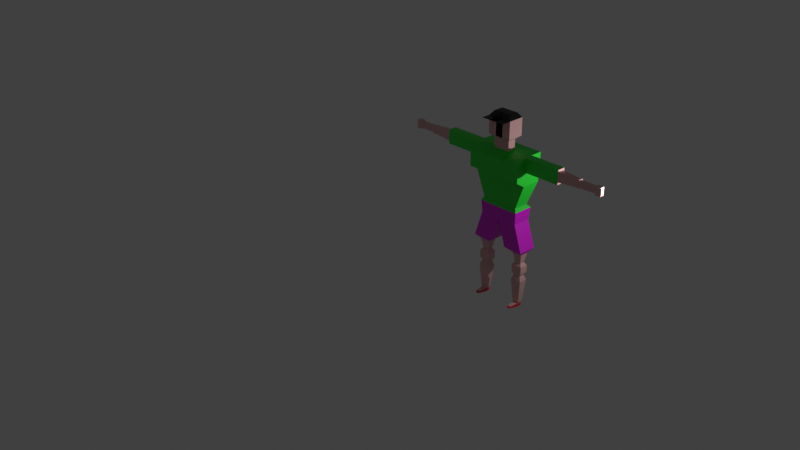 # Source: untitled.blend  (saved by Blender 3.6.13; exported with 4.5.12 LTS)
import bpy
from mathutils import Matrix  # noqa: F401  (used for matrix-valued properties, if any)

bpy.ops.wm.read_factory_settings(use_empty=True)
scene = bpy.context.scene
scene.name = 'Scene'

# ---- collections
col_collection = bpy.data.collections.new('Collection'); scene.collection.children.link(col_collection)

# ---- materials (node trees are filled in below, after node groups)
mat_fut_001 = bpy.data.materials.new('fut.001')
mat_fut_001.alpha_threshold = 0.0
mat_fut_001.use_backface_culling = True
mat_fut_001.use_transparent_shadow = False
mat_fut_001.roughness = 0.5
mat_fut_001.line_color = (0.0, 0.0, 0.0, 1.0)
mat_futbolka = bpy.data.materials.new('FUTBOLKA')
mat_futbolka.use_transparent_shadow = False
mat_material = bpy.data.materials.new('Material')
mat_material.use_transparent_shadow = False
mat_material_001 = bpy.data.materials.new('Material.001')
mat_material_001.use_transparent_shadow = False
mat_material_002 = bpy.data.materials.new('Material.002')
mat_material_002.use_transparent_shadow = False

# ---- material node trees
mat_fut_001.use_nodes = True; mat_fut_001.node_tree.nodes.clear()
_N = mat_fut_001.node_tree.nodes; _L = mat_fut_001.node_tree.links
n0 = _N.new('ShaderNodeOutputMaterial'); n0.name = 'Material Output'; n0.location = (300, 300)
n1 = _N.new('ShaderNodeBsdfPrincipled'); n1.name = 'Principled BSDF'; n1.location = (10, 300)
n1.inputs[0].default_value = (0.8009, 0.449, 0.449, 1.0)
n1.inputs[3].default_value = 1.45
n1.inputs[27].default_value = (0.0, 0.0, 0.0, 1.0)
_L.new(n1.outputs[0], n0.inputs[0])
n0.is_active_output = True
mat_futbolka.use_nodes = True; mat_futbolka.node_tree.nodes.clear()
_N = mat_futbolka.node_tree.nodes; _L = mat_futbolka.node_tree.links
n0 = _N.new('ShaderNodeBsdfPrincipled'); n0.name = 'Principled BSDF'; n0.location = (10, 300)
n0.inputs[0].default_value = (0.0169, 0.8003, 0.03439, 1.0)
n0.inputs[27].default_value = (0.0, 0.0, 0.0, 1.0)
n1 = _N.new('ShaderNodeOutputMaterial'); n1.name = 'Material Output'; n1.location = (300, 300)
_L.new(n0.outputs[0], n1.inputs[0])
n1.is_active_output = True
mat_material.use_nodes = True; mat_material.node_tree.nodes.clear()
_N = mat_material.node_tree.nodes; _L = mat_material.node_tree.links
n0 = _N.new('ShaderNodeBsdfPrincipled'); n0.name = 'Principled BSDF'; n0.location = (10, 300)
n0.inputs[0].default_value = (0.8003, 0.00784, 0.7975, 1.0)
n0.inputs[27].default_value = (0.0, 0.0, 0.0, 1.0)
n1 = _N.new('ShaderNodeOutputMaterial'); n1.name = 'Material Output'; n1.location = (300, 300)
_L.new(n0.outputs[0], n1.inputs[0])
n1.is_active_output = True
mat_material_001.use_nodes = True; mat_material_001.node_tree.nodes.clear()
_N = mat_material_001.node_tree.nodes; _L = mat_material_001.node_tree.links
n0 = _N.new('ShaderNodeBsdfPrincipled'); n0.name = 'Principled BSDF'; n0.location = (10, 300)
n0.inputs[0].default_value = (0.0, 0.0, 0.0, 1.0)
n0.inputs[27].default_value = (0.0, 0.0, 0.0, 1.0)
n1 = _N.new('ShaderNodeOutputMaterial'); n1.name = 'Material Output'; n1.location = (300, 300)
_L.new(n0.outputs[0], n1.inputs[0])
n1.is_active_output = True
mat_material_002.use_nodes = True; mat_material_002.node_tree.nodes.clear()
_N = mat_material_002.node_tree.nodes; _L = mat_material_002.node_tree.links
n0 = _N.new('ShaderNodeBsdfPrincipled'); n0.name = 'Principled BSDF'; n0.location = (10, 300)
n0.inputs[0].default_value = (0.8004, 0.02142, 0.05347, 1.0)
n0.inputs[27].default_value = (0.0, 0.0, 0.0, 1.0)
n1 = _N.new('ShaderNodeOutputMaterial'); n1.name = 'Material Output'; n1.location = (300, 300)
_L.new(n0.outputs[0], n1.inputs[0])
n1.is_active_output = True

# ---- world
world_world = bpy.data.worlds.new('World'); scene.world = world_world
world_world.use_nodes = True; world_world.node_tree.nodes.clear()
_N = world_world.node_tree.nodes; _L = world_world.node_tree.links
n0 = _N.new('ShaderNodeOutputWorld'); n0.name = 'World Output'; n0.location = (300, 300)
n1 = _N.new('ShaderNodeBackground'); n1.name = 'Background'; n1.location = (10, 300)
n1.inputs[0].default_value = (0.05088, 0.05088, 0.05088, 1.0)
_L.new(n1.outputs[0], n0.inputs[0])
n0.is_active_output = True
world_world.color = (0.05088, 0.05088, 0.05088)
world_world.use_sun_shadow = False
world_world.sun_shadow_jitter_overblur = 0.0

# ---- cameras
cam_camera = bpy.data.cameras.new('Camera')
cam_camera.clip_end = 100.0
cam_camera.ortho_scale = 7.314

# ---- lights
light_light = bpy.data.lights.new('Light', 'POINT')
light_light.transmission_factor = 0.0
light_light.energy = 1000.0
light_light.shadow_soft_size = 0.1
light_light.shadow_maximum_resolution = 0.006
light_light.use_absolute_resolution = True

# ---- meshes
me_cube = bpy.data.meshes.new('Cube')
me_cube.from_pydata([(2.0, 1.077, 1.2), (2.0, 1.087, -0.8106), (2.0, -0.955, 0.7671), (2.0, -0.955, -0.371), (-0.0001451, 1.077, 1.2), (-0.0001451, 1.087, -0.8106), (-0.0001451, -0.955, 0.7671), (-0.0001451, -0.955, -0.371), (2.0, 1.039, 0.2006), (-0.0001451, -0.2786, 1.199), (-0.0001451, 0.3231, 1.199), (0.5884, -0.955, 0.7671), (0.5884, 1.077, 1.2), (2.0, -0.955, 0.1994), (0.5884, 0.3231, 1.199), (0.5884, -0.2786, 1.199), (2.0, 0.3283, 1.199), (2.0, -0.2623, 1.199), (2.0, -0.2623, 0.1994), (2.0, 0.3283, 0.1994), (-0.0001451, -0.2786, 1.199), (-0.0001451, 0.3231, 1.199), (0.5884, 0.3231, 1.199), (0.5884, -0.2786, 1.199), (-0.0001451, -0.2786, 1.878), (-0.0001451, 0.3231, 1.878), (0.5884, 0.3231, 1.878), (0.5884, -0.2786, 1.878), (2.0, -0.2816, -0.787), (-0.0001451, -0.2816, -0.787), (2.0, 0.3283, 1.199), (2.0, -0.2623, 1.199), (2.0, -0.2623, 0.1994), (2.0, 0.3283, 0.1994), (4.606, 0.3283, 1.199), (4.606, -0.2623, 1.199), (4.606, -0.2623, 0.1994), (4.606, 0.3283, 0.1994), (1.335, 0.8748, -2.57), (-0.0001451, 0.8639, -2.551), (1.334, -0.2185, -2.55), (-0.0001451, -0.2185, -2.528), (1.413, 1.045, -3.682), (-0.0001451, 1.045, -3.682), (1.413, -0.2816, -3.669), (-0.0001451, -0.2816, -3.669), (2.012, 1.06, -5.558), (1.776, 0.719, -5.89), (1.05, 0.719, -5.89), (0.5995, 1.06, -5.558), (2.012, -0.2666, -5.545), (1.776, 0.07971, -5.883), (1.05, 0.07971, -5.883), (0.5995, -0.2666, -5.545), (1.05, 0.719, -5.89), (1.776, 0.719, -5.89), (1.776, 0.07971, -5.883), (1.05, 0.07971, -5.883), (1.776, 0.719, -5.89), (1.05, 0.719, -5.89), (1.05, 0.07971, -5.883), (1.776, 0.07971, -5.883), (1.776, 0.719, -5.89), (1.05, 0.719, -5.89), (1.05, 0.07971, -5.883), (1.776, 0.07971, -5.883), (1.776, 0.719, -5.89), (1.803, 0.7018, -6.797), (1.185, 0.5781, -6.59), (1.05, 0.719, -5.89), (1.185, 0.2212, -6.586), (1.05, 0.07971, -5.883), (1.776, 0.07971, -5.883), (1.803, 0.09689, -6.791), (1.641, 0.5781, -6.59), (1.023, 0.7018, -6.797), (1.023, 0.09689, -6.791), (1.641, 0.2212, -6.586), (1.803, 0.6963, -7.306), (1.023, 0.6963, -7.306), (1.023, 0.09137, -7.3), (1.803, 0.09137, -7.3), (1.67, 0.5908, -7.533), (1.156, 0.5908, -7.533), (1.156, 0.1921, -7.529), (1.67, 0.1921, -7.529), (1.811, 0.6965, -7.867), (1.015, 0.6965, -7.867), (1.015, 0.07961, -7.861), (1.811, 0.07961, -7.861), (1.657, 0.5602, -9.499), (1.169, 0.5602, -9.499), (1.169, 0.1824, -9.495), (1.657, 0.1824, -9.495), (1.611, 0.5235, -9.593), (1.215, 0.5235, -9.593), (1.215, 0.2172, -9.59), (1.611, 0.2172, -9.59), (1.611, 0.521, -9.841), (1.215, 0.521, -9.841), (1.215, 0.2146, -9.838), (1.611, 0.2146, -9.838), (1.293, -0.4061, -9.632), (1.533, -0.4061, -9.632), (1.293, -0.4076, -9.783), (1.533, -0.4076, -9.783), (1.506, 0.5928, -9.659), (1.32, 0.5928, -9.659), (1.506, 0.5916, -9.776), (1.32, 0.5916, -9.776), (1.463, 0.6089, -9.687), (1.363, 0.6089, -9.687), (1.463, 0.6082, -9.749), (1.363, 0.6082, -9.749), (1.356, -0.5603, -9.67), (1.47, -0.5603, -9.67), (1.356, -0.5611, -9.742), (1.47, -0.5611, -9.742), (1.64, 0.3072, -9.664), (1.64, 0.432, -9.665), (1.64, 0.3062, -9.765), (1.64, 0.4309, -9.766), (1.195, 0.4614, -9.642), (1.195, 0.2783, -9.64), (1.195, 0.4599, -9.79), (1.195, 0.2768, -9.789), (4.659, 0.2405, 1.051), (4.659, -0.1745, 1.051), (4.659, -0.1745, 0.3482), (4.659, 0.2405, 0.3482), (5.989, 0.1838, 0.9546), (5.989, -0.1178, 0.9546), (5.989, -0.1178, 0.4441), (5.989, 0.1838, 0.4441), (6.097, 0.2039, 0.9888), (6.097, -0.1379, 0.9888), (6.097, -0.1379, 0.41), (6.097, 0.2039, 0.41), (6.202, 0.1668, 0.9259), (6.202, -0.1008, 0.9259), (6.202, -0.1008, 0.4729), (6.202, 0.1668, 0.4729), (7.299, 0.1559, 0.9074), (7.299, -0.08987, 0.9074), (7.299, -0.08987, 0.4914), (7.299, 0.1559, 0.4914), (7.333, 0.2041, 0.989), (7.333, -0.1381, 0.989), (7.333, -0.1381, 0.4098), (7.333, 0.2041, 0.4098), (7.722, 0.2041, 0.989), (7.722, -0.1381, 0.989), (7.722, -0.1381, 0.4098), (7.722, 0.2041, 0.4098), (7.75, 0.158, 0.911), (7.75, -0.09196, 0.911), (7.75, -0.09196, 0.4878), (7.75, 0.158, 0.4878), (1.485, -0.3447, -2.806), (-0.0001451, -0.3447, -2.826), (1.497, 1.126, -2.799), (-0.0001451, 1.143, -2.822), (-0.271, -0.5554, 2.115), (-0.271, 0.5999, 2.115), (0.8592, 0.5999, 2.115), (0.8592, -0.5554, 2.115), (-0.271, -0.5554, 3.346), (-0.271, 0.5999, 3.346), (0.8592, 0.5999, 3.346), (0.8592, -0.5554, 3.346), (-0.0744, -0.3545, 3.629), (-0.0744, 0.3989, 3.629), (0.6627, 0.3989, 3.629), (0.6627, -0.3545, 3.629), (2.001, 1.087, -0.8091), (0.000576, 1.087, -0.8091), (2.001, 1.097, 0.2032), (0.000576, 1.191, 1.199), (0.5891, 1.191, 1.199), (2.001, 1.191, 1.199), (-0.271, -1.238, 3.346), (0.8592, -1.238, 3.346), (-0.01194, -0.2906, 3.673), (-0.01194, 0.3351, 3.673), (0.6002, 0.3351, 3.673), (0.6002, -0.2906, 3.673), (-2.0, 1.077, 1.2), (-2.0, 1.087, -0.8106), (-2.0, -0.955, 0.7671), (-2.0, -0.955, -0.371), (0.0001451, 1.077, 1.2), (0.0001451, 1.087, -0.8106), (0.0001451, -0.955, 0.7671), (0.0001451, -0.955, -0.371), (-2.0, 1.039, 0.2006), (0.0001451, -0.2786, 1.199), (0.0001451, 0.3231, 1.199), (-0.5884, -0.955, 0.7671), (-0.5884, 1.077, 1.2), (-2.0, -0.955, 0.1994), (-0.5884, 0.3231, 1.199), (-0.5884, -0.2786, 1.199), (-2.0, 0.3283, 1.199), (-2.0, -0.2623, 1.199), (-2.0, -0.2623, 0.1994), (-2.0, 0.3283, 0.1994), (0.0001451, -0.2786, 1.199), (0.0001451, 0.3231, 1.199), (-0.5884, 0.3231, 1.199), (-0.5884, -0.2786, 1.199), (0.0001451, -0.2786, 1.878), (0.0001451, 0.3231, 1.878), (-0.5884, 0.3231, 1.878), (-0.5884, -0.2786, 1.878), (-2.0, -0.2816, -0.787), (0.0001451, -0.2816, -0.787), (-2.0, 0.3283, 1.199), (-2.0, -0.2623, 1.199), (-2.0, -0.2623, 0.1994), (-2.0, 0.3283, 0.1994), (-4.606, 0.3283, 1.199), (-4.606, -0.2623, 1.199), (-4.606, -0.2623, 0.1994), (-4.606, 0.3283, 0.1994), (-1.335, 0.8748, -2.57), (0.0001451, 0.8639, -2.551), (-1.334, -0.2185, -2.55), (0.0001451, -0.2185, -2.528), (-1.413, 1.045, -3.682), (0.0001451, 1.045, -3.682), (-1.413, -0.2816, -3.669), (0.0001451, -0.2816, -3.669), (-2.012, 1.06, -5.558), (-1.776, 0.719, -5.89), (-1.05, 0.719, -5.89), (-0.5995, 1.06, -5.558), (-2.012, -0.2666, -5.545), (-1.776, 0.07971, -5.883), (-1.05, 0.07971, -5.883), (-0.5995, -0.2666, -5.545), (-1.05, 0.719, -5.89), (-1.776, 0.719, -5.89), (-1.776, 0.07971, -5.883), (-1.05, 0.07971, -5.883), (-1.776, 0.719, -5.89), (-1.05, 0.719, -5.89), (-1.05, 0.07971, -5.883), (-1.776, 0.07971, -5.883), (-1.776, 0.719, -5.89), (-1.05, 0.719, -5.89), (-1.05, 0.07971, -5.883), (-1.776, 0.07971, -5.883), (-1.776, 0.719, -5.89), (-1.803, 0.7018, -6.797), (-1.185, 0.5781, -6.59), (-1.05, 0.719, -5.89), (-1.185, 0.2212, -6.586), (-1.05, 0.07971, -5.883), (-1.776, 0.07971, -5.883), (-1.803, 0.09689, -6.791), (-1.641, 0.5781, -6.59), (-1.023, 0.7018, -6.797), (-1.023, 0.09689, -6.791), (-1.641, 0.2212, -6.586), (-1.803, 0.6963, -7.306), (-1.023, 0.6963, -7.306), (-1.023, 0.09137, -7.3), (-1.803, 0.09137, -7.3), (-1.67, 0.5908, -7.533), (-1.156, 0.5908, -7.533), (-1.156, 0.1921, -7.529), (-1.67, 0.1921, -7.529), (-1.811, 0.6965, -7.867), (-1.015, 0.6965, -7.867), (-1.015, 0.07961, -7.861), (-1.811, 0.07961, -7.861), (-1.657, 0.5602, -9.499), (-1.169, 0.5602, -9.499), (-1.169, 0.1824, -9.495), (-1.657, 0.1824, -9.495), (-1.611, 0.5235, -9.593), (-1.215, 0.5235, -9.593), (-1.215, 0.2172, -9.59), (-1.611, 0.2172, -9.59), (-1.611, 0.521, -9.841), (-1.215, 0.521, -9.841), (-1.215, 0.2146, -9.838), (-1.611, 0.2146, -9.838), (-1.293, -0.4061, -9.632), (-1.533, -0.4061, -9.632), (-1.293, -0.4076, -9.783), (-1.533, -0.4076, -9.783), (-1.506, 0.5928, -9.659), (-1.32, 0.5928, -9.659), (-1.506, 0.5916, -9.776), (-1.32, 0.5916, -9.776), (-1.463, 0.6089, -9.687), (-1.363, 0.6089, -9.687), (-1.463, 0.6082, -9.749), (-1.363, 0.6082, -9.749), (-1.356, -0.5603, -9.67), (-1.47, -0.5603, -9.67), (-1.356, -0.5611, -9.742), (-1.47, -0.5611, -9.742), (-1.64, 0.3072, -9.664), (-1.64, 0.432, -9.665), (-1.64, 0.3062, -9.765), (-1.64, 0.4309, -9.766), (-1.195, 0.4614, -9.642), (-1.195, 0.2783, -9.64), (-1.195, 0.4599, -9.79), (-1.195, 0.2768, -9.789), (-4.659, 0.2405, 1.051), (-4.659, -0.1745, 1.051), (-4.659, -0.1745, 0.3482), (-4.659, 0.2405, 0.3482), (-5.989, 0.1838, 0.9546), (-5.989, -0.1178, 0.9546), (-5.989, -0.1178, 0.4441), (-5.989, 0.1838, 0.4441), (-6.097, 0.2039, 0.9888), (-6.097, -0.1379, 0.9888), (-6.097, -0.1379, 0.41), (-6.097, 0.2039, 0.41), (-6.202, 0.1668, 0.9259), (-6.202, -0.1008, 0.9259), (-6.202, -0.1008, 0.4729), (-6.202, 0.1668, 0.4729), (-7.299, 0.1559, 0.9074), (-7.299, -0.08987, 0.9074), (-7.299, -0.08987, 0.4914), (-7.299, 0.1559, 0.4914), (-7.333, 0.2041, 0.989), (-7.333, -0.1381, 0.989), (-7.333, -0.1381, 0.4098), (-7.333, 0.2041, 0.4098), (-7.722, 0.2041, 0.989), (-7.722, -0.1381, 0.989), (-7.722, -0.1381, 0.4098), (-7.722, 0.2041, 0.4098), (-7.75, 0.158, 0.911), (-7.75, -0.09196, 0.911), (-7.75, -0.09196, 0.4878), (-7.75, 0.158, 0.4878), (-1.485, -0.3447, -2.806), (0.0001451, -0.3447, -2.826), (-1.497, 1.126, -2.799), (0.0001451, 1.143, -2.822), (0.271, -0.5554, 2.115), (0.271, 0.5999, 2.115), (-0.8592, 0.5999, 2.115), (-0.8592, -0.5554, 2.115), (0.271, -0.5554, 3.346), (0.271, 0.5999, 3.346), (-0.8592, 0.5999, 3.346), (-0.8592, -0.5554, 3.346), (0.0744, -0.3545, 3.629), (0.0744, 0.3989, 3.629), (-0.6627, 0.3989, 3.629), (-0.6627, -0.3545, 3.629), (-2.001, 1.087, -0.8091), (-0.000576, 1.087, -0.8091), (-2.001, 1.097, 0.2032), (-0.000576, 1.191, 1.199), (-0.5891, 1.191, 1.199), (-2.001, 1.191, 1.199), (0.271, -1.238, 3.346), (-0.8592, -1.238, 3.346), (0.01194, -0.2906, 3.673), (0.01194, 0.3351, 3.673), (-0.6002, 0.3351, 3.673), (-0.6002, -0.2906, 3.673)], [], [(0, 12, 14, 15, 11, 2, 17, 16), (3, 13, 2, 11, 6, 7), (7, 6, 9, 10, 4, 5, 29), (29, 5, 39, 41), (1, 8, 19, 18, 13, 3, 28), (4, 12, 178, 177), (11, 15, 9, 6), (15, 14, 22, 23), (10, 14, 12, 4), (13, 18, 17, 2), (19, 16, 30, 33), (16, 19, 8, 0), (20, 23, 27, 24), (10, 9, 20, 21), (9, 15, 23, 20), (14, 10, 21, 22), (27, 26, 164, 165), (22, 21, 25, 26), (23, 22, 26, 27), (21, 20, 24, 25), (29, 28, 3, 7), (31, 32, 36, 35), (18, 19, 33, 32), (16, 17, 31, 30), (17, 18, 32, 31), (34, 35, 127, 126), (30, 31, 35, 34), (33, 30, 34, 37), (32, 33, 37, 36), (41, 39, 161, 43, 45, 159), (5, 1, 38, 39), (28, 29, 41, 40), (1, 28, 40, 38), (39, 38, 160, 161), (40, 41, 159, 158), (38, 40, 158, 160), (42, 44, 50, 46), (45, 43, 49, 53), (44, 45, 53, 50), (62, 65, 72, 66), (47, 48, 49, 46), (51, 47, 46, 50), (48, 52, 53, 49), (50, 53, 52, 51), (43, 42, 46, 49), (48, 47, 55, 54), (47, 51, 56, 55), (51, 52, 57, 56), (52, 48, 54, 57), (54, 55, 58, 59), (57, 54, 59, 60), (55, 56, 61, 58), (56, 57, 60, 61), (59, 58, 62, 63), (60, 59, 63, 64), (58, 61, 65, 62), (61, 60, 64, 65), (75, 67, 78, 79), (65, 64, 71, 72), (64, 63, 69, 71), (74, 68, 69, 66), (68, 70, 71, 69), (77, 74, 66, 72), (70, 77, 72, 71), (63, 62, 66, 69), (68, 74, 67, 75), (70, 68, 75, 76), (74, 77, 73, 67), (77, 70, 76, 73), (81, 80, 84, 85), (73, 76, 80, 81), (67, 73, 81, 78), (76, 75, 79, 80), (82, 85, 89, 86), (80, 79, 83, 84), (78, 81, 85, 82), (79, 78, 82, 83), (87, 86, 90, 91), (83, 82, 86, 87), (85, 84, 88, 89), (84, 83, 87, 88), (91, 90, 94, 95), (89, 88, 92, 93), (88, 87, 91, 92), (86, 89, 93, 90), (101, 97, 103, 105), (93, 92, 96, 97), (92, 91, 95, 96), (90, 93, 97, 94), (99, 98, 101, 100), (99, 100, 125, 124), (101, 98, 121, 120), (98, 99, 109, 108), (105, 103, 115, 117), (100, 101, 105, 104), (97, 96, 102, 103), (96, 100, 104, 102), (109, 107, 111, 113), (94, 98, 108, 106), (95, 94, 106, 107), (99, 95, 107, 109), (111, 110, 112, 113), (107, 106, 110, 111), (106, 108, 112, 110), (108, 109, 113, 112), (115, 114, 116, 117), (104, 105, 117, 116), (102, 104, 116, 114), (103, 102, 114, 115), (119, 118, 120, 121), (98, 94, 119, 121), (94, 97, 118, 119), (97, 101, 120, 118), (123, 122, 124, 125), (95, 99, 124, 122), (96, 95, 122, 123), (100, 96, 123, 125), (129, 126, 130, 133), (37, 34, 126, 129), (36, 37, 129, 128), (35, 36, 128, 127), (131, 132, 136, 135), (128, 129, 133, 132), (127, 128, 132, 131), (126, 127, 131, 130), (137, 134, 138, 141), (130, 131, 135, 134), (133, 130, 134, 137), (132, 133, 137, 136), (141, 138, 142, 145), (136, 137, 141, 140), (135, 136, 140, 139), (134, 135, 139, 138), (143, 144, 148, 147), (140, 141, 145, 144), (139, 140, 144, 143), (138, 139, 143, 142), (149, 146, 150, 153), (142, 143, 147, 146), (145, 142, 146, 149), (144, 145, 149, 148), (152, 153, 157, 156), (148, 149, 153, 152), (147, 148, 152, 151), (146, 147, 151, 150), (155, 156, 157, 154), (151, 152, 156, 155), (150, 151, 155, 154), (153, 150, 154, 157), (158, 159, 45, 44), (160, 158, 44, 42), (161, 160, 42, 43), (162, 165, 169, 166), (25, 24, 162, 163), (24, 27, 165, 162), (26, 25, 163, 164), (169, 168, 172, 173), (164, 163, 167, 168), (165, 164, 168, 169), (163, 162, 166, 167), (173, 172, 184, 185), (167, 166, 170, 171), (166, 169, 173, 170), (168, 167, 171, 172), (175, 177, 178, 179, 176, 174), (5, 4, 177, 175), (0, 8, 176, 179), (1, 5, 175, 174), (12, 0, 179, 178), (8, 1, 174, 176), (169, 166, 180, 181), (182, 185, 184, 183), (171, 170, 182, 183), (170, 173, 185, 182), (172, 171, 183, 184), (186, 202, 203, 188, 197, 201, 200, 198), (189, 193, 192, 197, 188, 199), (193, 215, 191, 190, 196, 195, 192), (215, 227, 225, 191), (187, 214, 189, 199, 204, 205, 194), (190, 363, 364, 198), (197, 192, 195, 201), (201, 209, 208, 200), (196, 190, 198, 200), (199, 188, 203, 204), (205, 219, 216, 202), (202, 186, 194, 205), (206, 210, 213, 209), (196, 207, 206, 195), (195, 206, 209, 201), (200, 208, 207, 196), (213, 351, 350, 212), (208, 212, 211, 207), (209, 213, 212, 208), (207, 211, 210, 206), (215, 193, 189, 214), (217, 221, 222, 218), (204, 218, 219, 205), (202, 216, 217, 203), (203, 217, 218, 204), (220, 312, 313, 221), (216, 220, 221, 217), (219, 223, 220, 216), (218, 222, 223, 219), (227, 345, 231, 229, 347, 225), (191, 225, 224, 187), (214, 226, 227, 215), (187, 224, 226, 214), (225, 347, 346, 224), (226, 344, 345, 227), (224, 346, 344, 226), (228, 232, 236, 230), (231, 239, 235, 229), (230, 236, 239, 231), (248, 252, 258, 251), (233, 232, 235, 234), (237, 236, 232, 233), (234, 235, 239, 238), (236, 237, 238, 239), (229, 235, 232, 228), (234, 240, 241, 233), (233, 241, 242, 237), (237, 242, 243, 238), (238, 243, 240, 234), (240, 245, 244, 241), (243, 246, 245, 240), (241, 244, 247, 242), (242, 247, 246, 243), (245, 249, 248, 244), (246, 250, 249, 245), (244, 248, 251, 247), (247, 251, 250, 246), (261, 265, 264, 253), (251, 258, 257, 250), (250, 257, 255, 249), (260, 252, 255, 254), (254, 255, 257, 256), (263, 258, 252, 260), (256, 257, 258, 263), (249, 255, 252, 248), (254, 261, 253, 260), (256, 262, 261, 254), (260, 253, 259, 263), (263, 259, 262, 256), (267, 271, 270, 266), (259, 267, 266, 262), (253, 264, 267, 259), (262, 266, 265, 261), (268, 272, 275, 271), (266, 270, 269, 265), (264, 268, 271, 267), (265, 269, 268, 264), (273, 277, 276, 272), (269, 273, 272, 268), (271, 275, 274, 270), (270, 274, 273, 269), (277, 281, 280, 276), (275, 279, 278, 274), (274, 278, 277, 273), (272, 276, 279, 275), (287, 291, 289, 283), (279, 283, 282, 278), (278, 282, 281, 277), (276, 280, 283, 279), (285, 286, 287, 284), (285, 310, 311, 286), (287, 306, 307, 284), (284, 294, 295, 285), (291, 303, 301, 289), (286, 290, 291, 287), (283, 289, 288, 282), (282, 288, 290, 286), (295, 299, 297, 293), (280, 292, 294, 284), (281, 293, 292, 280), (285, 295, 293, 281), (297, 299, 298, 296), (293, 297, 296, 292), (292, 296, 298, 294), (294, 298, 299, 295), (301, 303, 302, 300), (290, 302, 303, 291), (288, 300, 302, 290), (289, 301, 300, 288), (305, 307, 306, 304), (284, 307, 305, 280), (280, 305, 304, 283), (283, 304, 306, 287), (309, 311, 310, 308), (281, 308, 310, 285), (282, 309, 308, 281), (286, 311, 309, 282), (315, 319, 316, 312), (223, 315, 312, 220), (222, 314, 315, 223), (221, 313, 314, 222), (317, 321, 322, 318), (314, 318, 319, 315), (313, 317, 318, 314), (312, 316, 317, 313), (323, 327, 324, 320), (316, 320, 321, 317), (319, 323, 320, 316), (318, 322, 323, 319), (327, 331, 328, 324), (322, 326, 327, 323), (321, 325, 326, 322), (320, 324, 325, 321), (329, 333, 334, 330), (326, 330, 331, 327), (325, 329, 330, 326), (324, 328, 329, 325), (335, 339, 336, 332), (328, 332, 333, 329), (331, 335, 332, 328), (330, 334, 335, 331), (338, 342, 343, 339), (334, 338, 339, 335), (333, 337, 338, 334), (332, 336, 337, 333), (341, 340, 343, 342), (337, 341, 342, 338), (336, 340, 341, 337), (339, 343, 340, 336), (344, 230, 231, 345), (346, 228, 230, 344), (347, 229, 228, 346), (348, 352, 355, 351), (211, 349, 348, 210), (210, 348, 351, 213), (212, 350, 349, 211), (355, 359, 358, 354), (350, 354, 353, 349), (351, 355, 354, 350), (349, 353, 352, 348), (359, 371, 370, 358), (353, 357, 356, 352), (352, 356, 359, 355), (354, 358, 357, 353), (361, 360, 362, 365, 364, 363), (191, 361, 363, 190), (186, 365, 362, 194), (187, 360, 361, 191), (198, 364, 365, 186), (194, 362, 360, 187), (355, 367, 366, 352), (368, 369, 370, 371), (357, 369, 368, 356), (356, 368, 371, 359), (358, 370, 369, 357)])
me_cube.polygons.foreach_set('material_index', [1, 1, 0, 0, 1, 1, 1, 0, 1, 1, 0, 1, 0, 0, 0, 0, 0, 0, 0, 0, 1, 1, 0, 0, 0, 0, 1, 1, 0, 0, 1, 1, 1, 1, 1, 1, 2, 2, 2, 0, 2, 2, 2, 2, 2, 0, 0, 0, 0, 0, 0, 0, 0, 0, 0, 0, 0, 0, 0, 0, 0, 0, 0, 0, 0, 0, 0, 0, 0, 0, 0, 0, 0, 0, 0, 0, 0, 0, 0, 0, 0, 0, 0, 0, 0, 4, 0, 0, 0, 4, 4, 4, 4, 4, 4, 0, 4, 4, 4, 4, 4, 4, 4, 4, 4, 4, 4, 4, 4, 4, 4, 4, 4, 4, 4, 4, 4, 0, 0, 0, 0, 0, 0, 0, 0, 0, 0, 0, 0, 0, 0, 0, 0, 0, 0, 0, 0, 0, 0, 0, 0, 0, 0, 0, 0, 0, 0, 0, 0, 2, 2, 2, 0, 0, 0, 0, 3, 0, 0, 0, 3, 0, 3, 3, 1, 0, 1, 0, 1, 1, 3, 3, 0, 3, 3, 1, 1, 0, 0, 1, 1, 1, 0, 1, 1, 0, 1, 0, 0, 0, 0, 0, 0, 0, 0, 1, 1, 0, 0, 0, 0, 1, 1, 0, 0, 1, 1, 1, 1, 1, 1, 2, 2, 2, 0, 2, 2, 2, 2, 2, 0, 0, 0, 0, 0, 0, 0, 0, 0, 0, 0, 0, 0, 0, 0, 0, 0, 0, 0, 0, 0, 0, 0, 0, 0, 0, 0, 0, 0, 0, 0, 0, 0, 0, 0, 0, 0, 0, 0, 0, 4, 0, 0, 0, 4, 4, 4, 4, 4, 4, 0, 4, 4, 4, 4, 4, 4, 4, 4, 4, 4, 4, 4, 4, 4, 4, 4, 4, 4, 4, 4, 4, 0, 0, 0, 0, 0, 0, 0, 0, 0, 0, 0, 0, 0, 0, 0, 0, 0, 0, 0, 0, 0, 0, 0, 0, 0, 0, 0, 0, 0, 0, 0, 0, 2, 2, 2, 0, 0, 0, 0, 3, 0, 0, 0, 3, 0, 3, 3, 1, 0, 1, 0, 1, 1, 3, 3, 0, 3, 3])
_uv = me_cube.uv_layers.new(name='UVMap')
_uv.uv.foreach_set('vector', [0.625, 0.5, 0.8014, 0.5, 0.8014, 0.5902, 0.8014, 0.6654, 0.8014, 0.75, 0.625, 0.75, 0.625, 0.6634, 0.625, 0.5896, 0.375, 0.75, 0.5, 0.75, 0.625, 0.75, 0.625, 0.9264, 0.625, 1.0, 0.375, 1.0, 0.375, 0.0, 0.625, 0.0, 0.625, 0.08455, 0.625, 0.1598, 0.625, 0.25, 0.375, 0.25, 0.375, 0.125, 0.375, 0.125, 0.375, 0.25, 0.375, 0.25, 0.375, 0.125, 0.375, 0.5, 0.5, 0.5, 0.5, 0.5896, 0.5, 0.6634, 0.5, 0.75, 0.375, 0.75, 0.375, 0.625, 0.875, 0.5, 0.8014, 0.5, 0.8014, 0.5, 0.875, 0.5, 0.8014, 0.75, 0.8014, 0.6654, 0.875, 0.6654, 0.875, 0.75, 0.8014, 0.6654, 0.8014, 0.5902, 0.8014, 0.5902, 0.8014, 0.6654, 0.875, 0.5902, 0.8014, 0.5902, 0.8014, 0.5, 0.875, 0.5, 0.5, 0.75, 0.5, 0.6634, 0.625, 0.6634, 0.625, 0.75, 0.5, 0.5896, 0.625, 0.5896, 0.625, 0.5896, 0.5, 0.5896, 0.625, 0.5896, 0.5, 0.5896, 0.5, 0.5, 0.625, 0.5, 0.875, 0.6654, 0.8014, 0.6654, 0.8014, 0.6654, 0.875, 0.6654, 0.625, 0.1598, 0.625, 0.08455, 0.625, 0.08455, 0.625, 0.1598, 0.875, 0.6654, 0.8014, 0.6654, 0.8014, 0.6654, 0.875, 0.6654, 0.8014, 0.5902, 0.875, 0.5902, 0.875, 0.5902, 0.8014, 0.5902, 0.8014, 0.6654, 0.8014, 0.5902, 0.8014, 0.5902, 0.8014, 0.6654, 0.8014, 0.5902, 0.875, 0.5902, 0.875, 0.5902, 0.8014, 0.5902, 0.8014, 0.6654, 0.8014, 0.5902, 0.8014, 0.5902, 0.8014, 0.6654, 0.625, 0.1598, 0.625, 0.08455, 0.625, 0.08455, 0.625, 0.1598, 0.125, 0.625, 0.375, 0.625, 0.375, 0.75, 0.125, 0.75, 0.625, 0.6634, 0.5, 0.6634, 0.5, 0.6634, 0.625, 0.6634, 0.5, 0.6634, 0.5, 0.5896, 0.5, 0.5896, 0.5, 0.6634, 0.625, 0.5896, 0.625, 0.6634, 0.625, 0.6634, 0.625, 0.5896, 0.625, 0.6634, 0.5, 0.6634, 0.5, 0.6634, 0.625, 0.6634, 0.625, 0.5896, 0.625, 0.6634, 0.625, 0.6634, 0.625, 0.5896, 0.625, 0.5896, 0.625, 0.6634, 0.625, 0.6634, 0.625, 0.5896, 0.5, 0.5896, 0.625, 0.5896, 0.625, 0.5896, 0.5, 0.5896, 0.5, 0.6634, 0.5, 0.5896, 0.5, 0.5896, 0.5, 0.6634, 0.375, 0.125, 0.375, 0.25, 0.375, 0.25, 0.375, 0.25, 0.375, 0.125, 0.375, 0.125, 0.375, 0.25, 0.375, 0.5, 0.375, 0.5, 0.375, 0.25, 0.375, 0.625, 0.125, 0.625, 0.125, 0.625, 0.375, 0.625, 0.375, 0.5, 0.375, 0.625, 0.375, 0.625, 0.375, 0.5, 0.375, 0.25, 0.375, 0.5, 0.375, 0.5, 0.375, 0.25, 0.375, 0.625, 0.125, 0.625, 0.125, 0.625, 0.375, 0.625, 0.375, 0.5, 0.375, 0.625, 0.375, 0.625, 0.375, 0.5, 0.375, 0.5, 0.375, 0.625, 0.375, 0.625, 0.375, 0.5, 0.375, 0.125, 0.375, 0.25, 0.375, 0.25, 0.375, 0.125, 0.375, 0.625, 0.125, 0.625, 0.125, 0.625, 0.375, 0.625, 0.3142, 0.5324, 0.3142, 0.5926, 0.3142, 0.5926, 0.3142, 0.5324, 0.3142, 0.5324, 0.1858, 0.5324, 0.125, 0.5, 0.356, 0.5, 0.3142, 0.5926, 0.3142, 0.5324, 0.375, 0.5, 0.375, 0.625, 0.1858, 0.5324, 0.1858, 0.5926, 0.125, 0.625, 0.125, 0.5006, 0.375, 0.625, 0.125, 0.625, 0.1858, 0.5926, 0.3142, 0.5926, 0.375, 0.25, 0.375, 0.5, 0.375, 0.5, 0.375, 0.25, 0.1858, 0.5324, 0.3142, 0.5324, 0.3142, 0.5324, 0.1858, 0.5324, 0.3142, 0.5324, 0.3142, 0.5926, 0.3142, 0.5926, 0.3142, 0.5324, 0.3142, 0.5926, 0.1858, 0.5926, 0.1858, 0.5926, 0.3142, 0.5926, 0.1858, 0.5926, 0.1858, 0.5324, 0.1858, 0.5324, 0.1858, 0.5926, 0.1858, 0.5324, 0.3142, 0.5324, 0.3142, 0.5324, 0.1858, 0.5324, 0.1858, 0.5926, 0.1858, 0.5324, 0.1858, 0.5324, 0.1858, 0.5926, 0.3142, 0.5324, 0.3142, 0.5926, 0.3142, 0.5926, 0.3142, 0.5324, 0.3142, 0.5926, 0.1858, 0.5926, 0.1858, 0.5926, 0.3142, 0.5926, 0.1858, 0.5324, 0.3142, 0.5324, 0.3142, 0.5324, 0.1858, 0.5324, 0.1858, 0.5926, 0.1858, 0.5324, 0.1858, 0.5324, 0.1858, 0.5926, 0.3142, 0.5324, 0.3142, 0.5926, 0.3142, 0.5926, 0.3142, 0.5324, 0.3142, 0.5926, 0.1858, 0.5926, 0.1858, 0.5926, 0.3142, 0.5926, 0.2161, 0.5485, 0.2839, 0.5485, 0.2839, 0.5485, 0.2161, 0.5485, 0.3142, 0.5926, 0.1858, 0.5926, 0.1858, 0.5926, 0.3142, 0.5926, 0.1858, 0.5926, 0.1858, 0.5324, 0.1858, 0.5324, 0.1858, 0.5926, 0.2862, 0.5477, 0.2138, 0.5477, 0.1858, 0.5324, 0.3142, 0.5324, 0.2138, 0.5477, 0.2147, 0.5777, 0.1858, 0.5926, 0.1858, 0.5324, 0.2853, 0.5777, 0.2862, 0.5477, 0.3142, 0.5324, 0.3142, 0.5926, 0.2147, 0.5777, 0.2853, 0.5777, 0.3142, 0.5926, 0.1858, 0.5926, 0.1858, 0.5324, 0.3142, 0.5324, 0.3142, 0.5324, 0.1858, 0.5324, 0.2138, 0.5477, 0.2862, 0.5477, 0.2839, 0.5485, 0.2161, 0.5485, 0.2147, 0.5777, 0.2138, 0.5477, 0.2161, 0.5485, 0.2161, 0.5765, 0.2862, 0.5477, 0.2853, 0.5777, 0.2839, 0.5765, 0.2839, 0.5485, 0.2853, 0.5777, 0.2147, 0.5777, 0.2161, 0.5765, 0.2839, 0.5765, 0.2839, 0.5765, 0.2161, 0.5765, 0.2161, 0.5765, 0.2839, 0.5765, 0.2839, 0.5765, 0.2161, 0.5765, 0.2161, 0.5765, 0.2839, 0.5765, 0.2839, 0.5485, 0.2839, 0.5765, 0.2839, 0.5765, 0.2839, 0.5485, 0.2161, 0.5765, 0.2161, 0.5485, 0.2161, 0.5485, 0.2161, 0.5765, 0.2839, 0.5485, 0.2839, 0.5765, 0.2839, 0.5765, 0.2839, 0.5485, 0.2161, 0.5765, 0.2161, 0.5485, 0.2161, 0.5485, 0.2161, 0.5765, 0.2839, 0.5485, 0.2839, 0.5765, 0.2839, 0.5765, 0.2839, 0.5485, 0.2161, 0.5485, 0.2839, 0.5485, 0.2839, 0.5485, 0.2161, 0.5485, 0.2161, 0.5485, 0.2839, 0.5485, 0.2839, 0.5485, 0.2161, 0.5485, 0.2161, 0.5485, 0.2839, 0.5485, 0.2839, 0.5485, 0.2161, 0.5485, 0.2839, 0.5765, 0.2161, 0.5765, 0.2161, 0.5765, 0.2839, 0.5765, 0.2161, 0.5765, 0.2161, 0.5485, 0.2161, 0.5485, 0.2161, 0.5765, 0.2161, 0.5485, 0.2839, 0.5485, 0.2839, 0.5485, 0.2161, 0.5485, 0.2839, 0.5765, 0.2161, 0.5765, 0.2161, 0.5765, 0.2839, 0.5765, 0.2161, 0.5765, 0.2161, 0.5485, 0.2161, 0.5485, 0.2161, 0.5765, 0.2839, 0.5485, 0.2839, 0.5765, 0.2839, 0.5765, 0.2839, 0.5485, 0.2839, 0.5765, 0.2839, 0.5765, 0.2839, 0.5765, 0.2839, 0.5765, 0.2839, 0.5765, 0.2161, 0.5765, 0.2161, 0.5765, 0.2839, 0.5765, 0.2161, 0.5765, 0.2161, 0.5485, 0.2161, 0.5485, 0.2161, 0.5765, 0.2839, 0.5485, 0.2839, 0.5765, 0.2839, 0.5765, 0.2839, 0.5485, 0.2161, 0.5485, 0.2839, 0.5485, 0.2839, 0.5765, 0.2161, 0.5765, 0.2161, 0.5485, 0.2161, 0.5765, 0.2161, 0.5765, 0.2161, 0.5485, 0.2839, 0.5765, 0.2839, 0.5485, 0.2839, 0.5485, 0.2839, 0.5765, 0.2839, 0.5485, 0.2161, 0.5485, 0.2161, 0.5485, 0.2839, 0.5485, 0.2839, 0.5765, 0.2839, 0.5765, 0.2839, 0.5765, 0.2839, 0.5765, 0.2161, 0.5765, 0.2839, 0.5765, 0.2839, 0.5765, 0.2161, 0.5765, 0.2839, 0.5765, 0.2161, 0.5765, 0.2161, 0.5765, 0.2839, 0.5765, 0.2161, 0.5765, 0.2161, 0.5765, 0.2161, 0.5765, 0.2161, 0.5765, 0.2161, 0.5485, 0.2161, 0.5485, 0.2161, 0.5485, 0.2161, 0.5485, 0.2839, 0.5485, 0.2839, 0.5485, 0.2839, 0.5485, 0.2839, 0.5485, 0.2161, 0.5485, 0.2839, 0.5485, 0.2839, 0.5485, 0.2161, 0.5485, 0.2161, 0.5485, 0.2161, 0.5485, 0.2161, 0.5485, 0.2161, 0.5485, 0.2161, 0.5485, 0.2839, 0.5485, 0.2839, 0.5485, 0.2161, 0.5485, 0.2161, 0.5485, 0.2839, 0.5485, 0.2839, 0.5485, 0.2161, 0.5485, 0.2839, 0.5485, 0.2839, 0.5485, 0.2839, 0.5485, 0.2839, 0.5485, 0.2839, 0.5485, 0.2161, 0.5485, 0.2161, 0.5485, 0.2839, 0.5485, 0.2839, 0.5765, 0.2161, 0.5765, 0.2161, 0.5765, 0.2839, 0.5765, 0.2161, 0.5765, 0.2839, 0.5765, 0.2839, 0.5765, 0.2161, 0.5765, 0.2161, 0.5765, 0.2161, 0.5765, 0.2161, 0.5765, 0.2161, 0.5765, 0.2839, 0.5765, 0.2161, 0.5765, 0.2161, 0.5765, 0.2839, 0.5765, 0.2839, 0.5485, 0.2839, 0.5765, 0.2839, 0.5765, 0.2839, 0.5485, 0.2839, 0.5485, 0.2839, 0.5485, 0.2839, 0.5485, 0.2839, 0.5485, 0.2839, 0.5485, 0.2839, 0.5765, 0.2839, 0.5765, 0.2839, 0.5485, 0.2839, 0.5765, 0.2839, 0.5765, 0.2839, 0.5765, 0.2839, 0.5765, 0.2161, 0.5765, 0.2161, 0.5485, 0.2161, 0.5485, 0.2161, 0.5765, 0.2161, 0.5485, 0.2161, 0.5485, 0.2161, 0.5485, 0.2161, 0.5485, 0.2161, 0.5765, 0.2161, 0.5485, 0.2161, 0.5485, 0.2161, 0.5765, 0.2161, 0.5765, 0.2161, 0.5765, 0.2161, 0.5765, 0.2161, 0.5765, 0.5, 0.5896, 0.625, 0.5896, 0.625, 0.5896, 0.5, 0.5896, 0.5, 0.5896, 0.625, 0.5896, 0.625, 0.5896, 0.5, 0.5896, 0.5, 0.6634, 0.5, 0.5896, 0.5, 0.5896, 0.5, 0.6634, 0.625, 0.6634, 0.5, 0.6634, 0.5, 0.6634, 0.625, 0.6634, 0.625, 0.6634, 0.5, 0.6634, 0.5, 0.6634, 0.625, 0.6634, 0.5, 0.6634, 0.5, 0.5896, 0.5, 0.5896, 0.5, 0.6634, 0.625, 0.6634, 0.5, 0.6634, 0.5, 0.6634, 0.625, 0.6634, 0.625, 0.5896, 0.625, 0.6634, 0.625, 0.6634, 0.625, 0.5896, 0.5, 0.5896, 0.625, 0.5896, 0.625, 0.5896, 0.5, 0.5896, 0.625, 0.5896, 0.625, 0.6634, 0.625, 0.6634, 0.625, 0.5896, 0.5, 0.5896, 0.625, 0.5896, 0.625, 0.5896, 0.5, 0.5896, 0.5, 0.6634, 0.5, 0.5896, 0.5, 0.5896, 0.5, 0.6634, 0.5, 0.5896, 0.625, 0.5896, 0.625, 0.5896, 0.5, 0.5896, 0.5, 0.6634, 0.5, 0.5896, 0.5, 0.5896, 0.5, 0.6634, 0.625, 0.6634, 0.5, 0.6634, 0.5, 0.6634, 0.625, 0.6634, 0.625, 0.5896, 0.625, 0.6634, 0.625, 0.6634, 0.625, 0.5896, 0.625, 0.6634, 0.5, 0.6634, 0.5, 0.6634, 0.625, 0.6634, 0.5, 0.6634, 0.5, 0.5896, 0.5, 0.5896, 0.5, 0.6634, 0.625, 0.6634, 0.5, 0.6634, 0.5, 0.6634, 0.625, 0.6634, 0.625, 0.5896, 0.625, 0.6634, 0.625, 0.6634, 0.625, 0.5896, 0.5, 0.5896, 0.625, 0.5896, 0.625, 0.5896, 0.5, 0.5896, 0.625, 0.5896, 0.625, 0.6634, 0.625, 0.6634, 0.625, 0.5896, 0.5, 0.5896, 0.625, 0.5896, 0.625, 0.5896, 0.5, 0.5896, 0.5, 0.6634, 0.5, 0.5896, 0.5, 0.5896, 0.5, 0.6634, 0.5, 0.6634, 0.5, 0.5896, 0.5, 0.5896, 0.5, 0.6634, 0.5, 0.6634, 0.5, 0.5896, 0.5, 0.5896, 0.5, 0.6634, 0.625, 0.6634, 0.5, 0.6634, 0.5, 0.6634, 0.625, 0.6634, 0.625, 0.5896, 0.625, 0.6634, 0.625, 0.6634, 0.625, 0.5896, 0.625, 0.6634, 0.5, 0.6634, 0.5, 0.5896, 0.625, 0.5896, 0.625, 0.6634, 0.5, 0.6634, 0.5, 0.6634, 0.625, 0.6634, 0.625, 0.5896, 0.625, 0.6634, 0.625, 0.6634, 0.625, 0.5896, 0.5, 0.5896, 0.625, 0.5896, 0.625, 0.5896, 0.5, 0.5896, 0.375, 0.625, 0.125, 0.625, 0.125, 0.625, 0.375, 0.625, 0.375, 0.5, 0.375, 0.625, 0.375, 0.625, 0.375, 0.5, 0.375, 0.25, 0.375, 0.5, 0.375, 0.5, 0.375, 0.25, 0.875, 0.6654, 0.8014, 0.6654, 0.8014, 0.6654, 0.875, 0.6654, 0.625, 0.1598, 0.625, 0.08455, 0.625, 0.08455, 0.625, 0.1598, 0.875, 0.6654, 0.8014, 0.6654, 0.8014, 0.6654, 0.875, 0.6654, 0.8014, 0.5902, 0.875, 0.5902, 0.875, 0.5902, 0.8014, 0.5902, 0.8014, 0.6654, 0.8014, 0.5902, 0.8014, 0.5902, 0.8014, 0.6654, 0.8014, 0.5902, 0.875, 0.5902, 0.875, 0.5902, 0.8014, 0.5902, 0.8014, 0.6654, 0.8014, 0.5902, 0.8014, 0.5902, 0.8014, 0.6654, 0.625, 0.1598, 0.625, 0.08455, 0.625, 0.08455, 0.625, 0.1598, 0.8014, 0.6654, 0.8014, 0.5902, 0.8014, 0.5902, 0.8014, 0.6654, 0.625, 0.1598, 0.625, 0.08455, 0.625, 0.08455, 0.625, 0.1598, 0.875, 0.6654, 0.8014, 0.6654, 0.8014, 0.6654, 0.875, 0.6654, 0.8014, 0.5902, 0.875, 0.5902, 0.875, 0.5902, 0.8014, 0.5902, 0.375, 0.25, 0.625, 0.25, 0.625, 0.3236, 0.625, 0.5, 0.5, 0.5, 0.375, 0.5, 0.375, 0.25, 0.625, 0.25, 0.625, 0.25, 0.375, 0.25, 0.625, 0.5, 0.5, 0.5, 0.5, 0.5, 0.625, 0.5, 0.375, 0.5, 0.375, 0.25, 0.375, 0.25, 0.375, 0.5, 0.8014, 0.5, 0.625, 0.5, 0.625, 0.5, 0.8014, 0.5, 0.5, 0.5, 0.375, 0.5, 0.375, 0.5, 0.5, 0.5, 0.8014, 0.6654, 0.875, 0.6654, 0.875, 0.6654, 0.8014, 0.6654, 0.875, 0.6654, 0.8014, 0.6654, 0.8014, 0.5902, 0.875, 0.5902, 0.625, 0.1598, 0.625, 0.08455, 0.625, 0.08455, 0.625, 0.1598, 0.875, 0.6654, 0.8014, 0.6654, 0.8014, 0.6654, 0.875, 0.6654, 0.8014, 0.5902, 0.875, 0.5902, 0.875, 0.5902, 0.8014, 0.5902, 0.625, 0.5, 0.625, 0.5896, 0.625, 0.6634, 0.625, 0.75, 0.8014, 0.75, 0.8014, 0.6654, 0.8014, 0.5902, 0.8014, 0.5, 0.375, 0.75, 0.375, 1.0, 0.625, 1.0, 0.625, 0.9264, 0.625, 0.75, 0.5, 0.75, 0.375, 0.0, 0.375, 0.125, 0.375, 0.25, 0.625, 0.25, 0.625, 0.1598, 0.625, 0.08455, 0.625, 0.0, 0.375, 0.125, 0.375, 0.125, 0.375, 0.25, 0.375, 0.25, 0.375, 0.5, 0.375, 0.625, 0.375, 0.75, 0.5, 0.75, 0.5, 0.6634, 0.5, 0.5896, 0.5, 0.5, 0.875, 0.5, 0.875, 0.5, 0.8014, 0.5, 0.8014, 0.5, 0.8014, 0.75, 0.875, 0.75, 0.875, 0.6654, 0.8014, 0.6654, 0.8014, 0.6654, 0.8014, 0.6654, 0.8014, 0.5902, 0.8014, 0.5902, 0.875, 0.5902, 0.875, 0.5, 0.8014, 0.5, 0.8014, 0.5902, 0.5, 0.75, 0.625, 0.75, 0.625, 0.6634, 0.5, 0.6634, 0.5, 0.5896, 0.5, 0.5896, 0.625, 0.5896, 0.625, 0.5896, 0.625, 0.5896, 0.625, 0.5, 0.5, 0.5, 0.5, 0.5896, 0.875, 0.6654, 0.875, 0.6654, 0.8014, 0.6654, 0.8014, 0.6654, 0.625, 0.1598, 0.625, 0.1598, 0.625, 0.08455, 0.625, 0.08455, 0.875, 0.6654, 0.875, 0.6654, 0.8014, 0.6654, 0.8014, 0.6654, 0.8014, 0.5902, 0.8014, 0.5902, 0.875, 0.5902, 0.875, 0.5902, 0.8014, 0.6654, 0.8014, 0.6654, 0.8014, 0.5902, 0.8014, 0.5902, 0.8014, 0.5902, 0.8014, 0.5902, 0.875, 0.5902, 0.875, 0.5902, 0.8014, 0.6654, 0.8014, 0.6654, 0.8014, 0.5902, 0.8014, 0.5902, 0.625, 0.1598, 0.625, 0.1598, 0.625, 0.08455, 0.625, 0.08455, 0.125, 0.625, 0.125, 0.75, 0.375, 0.75, 0.375, 0.625, 0.625, 0.6634, 0.625, 0.6634, 0.5, 0.6634, 0.5, 0.6634, 0.5, 0.6634, 0.5, 0.6634, 0.5, 0.5896, 0.5, 0.5896, 0.625, 0.5896, 0.625, 0.5896, 0.625, 0.6634, 0.625, 0.6634, 0.625, 0.6634, 0.625, 0.6634, 0.5, 0.6634, 0.5, 0.6634, 0.625, 0.5896, 0.625, 0.5896, 0.625, 0.6634, 0.625, 0.6634, 0.625, 0.5896, 0.625, 0.5896, 0.625, 0.6634, 0.625, 0.6634, 0.5, 0.5896, 0.5, 0.5896, 0.625, 0.5896, 0.625, 0.5896, 0.5, 0.6634, 0.5, 0.6634, 0.5, 0.5896, 0.5, 0.5896, 0.375, 0.125, 0.375, 0.125, 0.375, 0.125, 0.375, 0.25, 0.375, 0.25, 0.375, 0.25, 0.375, 0.25, 0.375, 0.25, 0.375, 0.5, 0.375, 0.5, 0.375, 0.625, 0.375, 0.625, 0.125, 0.625, 0.125, 0.625, 0.375, 0.5, 0.375, 0.5, 0.375, 0.625, 0.375, 0.625, 0.375, 0.25, 0.375, 0.25, 0.375, 0.5, 0.375, 0.5, 0.375, 0.625, 0.375, 0.625, 0.125, 0.625, 0.125, 0.625, 0.375, 0.5, 0.375, 0.5, 0.375, 0.625, 0.375, 0.625, 0.375, 0.5, 0.375, 0.5, 0.375, 0.625, 0.375, 0.625, 0.375, 0.125, 0.375, 0.125, 0.375, 0.25, 0.375, 0.25, 0.375, 0.625, 0.375, 0.625, 0.125, 0.625, 0.125, 0.625, 0.3142, 0.5324, 0.3142, 0.5324, 0.3142, 0.5926, 0.3142, 0.5926, 0.3142, 0.5324, 0.356, 0.5, 0.125, 0.5, 0.1858, 0.5324, 0.3142, 0.5926, 0.375, 0.625, 0.375, 0.5, 0.3142, 0.5324, 0.1858, 0.5324, 0.125, 0.5006, 0.125, 0.625, 0.1858, 0.5926, 0.375, 0.625, 0.3142, 0.5926, 0.1858, 0.5926, 0.125, 0.625, 0.375, 0.25, 0.375, 0.25, 0.375, 0.5, 0.375, 0.5, 0.1858, 0.5324, 0.1858, 0.5324, 0.3142, 0.5324, 0.3142, 0.5324, 0.3142, 0.5324, 0.3142, 0.5324, 0.3142, 0.5926, 0.3142, 0.5926, 0.3142, 0.5926, 0.3142, 0.5926, 0.1858, 0.5926, 0.1858, 0.5926, 0.1858, 0.5926, 0.1858, 0.5926, 0.1858, 0.5324, 0.1858, 0.5324, 0.1858, 0.5324, 0.1858, 0.5324, 0.3142, 0.5324, 0.3142, 0.5324, 0.1858, 0.5926, 0.1858, 0.5926, 0.1858, 0.5324, 0.1858, 0.5324, 0.3142, 0.5324, 0.3142, 0.5324, 0.3142, 0.5926, 0.3142, 0.5926, 0.3142, 0.5926, 0.3142, 0.5926, 0.1858, 0.5926, 0.1858, 0.5926, 0.1858, 0.5324, 0.1858, 0.5324, 0.3142, 0.5324, 0.3142, 0.5324, 0.1858, 0.5926, 0.1858, 0.5926, 0.1858, 0.5324, 0.1858, 0.5324, 0.3142, 0.5324, 0.3142, 0.5324, 0.3142, 0.5926, 0.3142, 0.5926, 0.3142, 0.5926, 0.3142, 0.5926, 0.1858, 0.5926, 0.1858, 0.5926, 0.2161, 0.5485, 0.2161, 0.5485, 0.2839, 0.5485, 0.2839, 0.5485, 0.3142, 0.5926, 0.3142, 0.5926, 0.1858, 0.5926, 0.1858, 0.5926, 0.1858, 0.5926, 0.1858, 0.5926, 0.1858, 0.5324, 0.1858, 0.5324, 0.2862, 0.5477, 0.3142, 0.5324, 0.1858, 0.5324, 0.2138, 0.5477, 0.2138, 0.5477, 0.1858, 0.5324, 0.1858, 0.5926, 0.2147, 0.5777, 0.2853, 0.5777, 0.3142, 0.5926, 0.3142, 0.5324, 0.2862, 0.5477, 0.2147, 0.5777, 0.1858, 0.5926, 0.3142, 0.5926, 0.2853, 0.5777, 0.1858, 0.5324, 0.1858, 0.5324, 0.3142, 0.5324, 0.3142, 0.5324, 0.2138, 0.5477, 0.2161, 0.5485, 0.2839, 0.5485, 0.2862, 0.5477, 0.2147, 0.5777, 0.2161, 0.5765, 0.2161, 0.5485, 0.2138, 0.5477, 0.2862, 0.5477, 0.2839, 0.5485, 0.2839, 0.5765, 0.2853, 0.5777, 0.2853, 0.5777, 0.2839, 0.5765, 0.2161, 0.5765, 0.2147, 0.5777, 0.2839, 0.5765, 0.2839, 0.5765, 0.2161, 0.5765, 0.2161, 0.5765, 0.2839, 0.5765, 0.2839, 0.5765, 0.2161, 0.5765, 0.2161, 0.5765, 0.2839, 0.5485, 0.2839, 0.5485, 0.2839, 0.5765, 0.2839, 0.5765, 0.2161, 0.5765, 0.2161, 0.5765, 0.2161, 0.5485, 0.2161, 0.5485, 0.2839, 0.5485, 0.2839, 0.5485, 0.2839, 0.5765, 0.2839, 0.5765, 0.2161, 0.5765, 0.2161, 0.5765, 0.2161, 0.5485, 0.2161, 0.5485, 0.2839, 0.5485, 0.2839, 0.5485, 0.2839, 0.5765, 0.2839, 0.5765, 0.2161, 0.5485, 0.2161, 0.5485, 0.2839, 0.5485, 0.2839, 0.5485, 0.2161, 0.5485, 0.2161, 0.5485, 0.2839, 0.5485, 0.2839, 0.5485, 0.2161, 0.5485, 0.2161, 0.5485, 0.2839, 0.5485, 0.2839, 0.5485, 0.2839, 0.5765, 0.2839, 0.5765, 0.2161, 0.5765, 0.2161, 0.5765, 0.2161, 0.5765, 0.2161, 0.5765, 0.2161, 0.5485, 0.2161, 0.5485, 0.2161, 0.5485, 0.2161, 0.5485, 0.2839, 0.5485, 0.2839, 0.5485, 0.2839, 0.5765, 0.2839, 0.5765, 0.2161, 0.5765, 0.2161, 0.5765, 0.2161, 0.5765, 0.2161, 0.5765, 0.2161, 0.5485, 0.2161, 0.5485, 0.2839, 0.5485, 0.2839, 0.5485, 0.2839, 0.5765, 0.2839, 0.5765, 0.2839, 0.5765, 0.2839, 0.5765, 0.2839, 0.5765, 0.2839, 0.5765, 0.2839, 0.5765, 0.2839, 0.5765, 0.2161, 0.5765, 0.2161, 0.5765, 0.2161, 0.5765, 0.2161, 0.5765, 0.2161, 0.5485, 0.2161, 0.5485, 0.2839, 0.5485, 0.2839, 0.5485, 0.2839, 0.5765, 0.2839, 0.5765, 0.2161, 0.5485, 0.2161, 0.5765, 0.2839, 0.5765, 0.2839, 0.5485, 0.2161, 0.5485, 0.2161, 0.5485, 0.2161, 0.5765, 0.2161, 0.5765, 0.2839, 0.5765, 0.2839, 0.5765, 0.2839, 0.5485, 0.2839, 0.5485, 0.2839, 0.5485, 0.2839, 0.5485, 0.2161, 0.5485, 0.2161, 0.5485, 0.2839, 0.5765, 0.2839, 0.5765, 0.2839, 0.5765, 0.2839, 0.5765, 0.2161, 0.5765, 0.2161, 0.5765, 0.2839, 0.5765, 0.2839, 0.5765, 0.2839, 0.5765, 0.2839, 0.5765, 0.2161, 0.5765, 0.2161, 0.5765, 0.2161, 0.5765, 0.2161, 0.5765, 0.2161, 0.5765, 0.2161, 0.5765, 0.2161, 0.5485, 0.2161, 0.5485, 0.2161, 0.5485, 0.2161, 0.5485, 0.2839, 0.5485, 0.2839, 0.5485, 0.2839, 0.5485, 0.2839, 0.5485, 0.2161, 0.5485, 0.2161, 0.5485, 0.2839, 0.5485, 0.2839, 0.5485, 0.2161, 0.5485, 0.2161, 0.5485, 0.2161, 0.5485, 0.2161, 0.5485, 0.2161, 0.5485, 0.2161, 0.5485, 0.2839, 0.5485, 0.2839, 0.5485, 0.2161, 0.5485, 0.2161, 0.5485, 0.2839, 0.5485, 0.2839, 0.5485, 0.2839, 0.5485, 0.2839, 0.5485, 0.2839, 0.5485, 0.2839, 0.5485, 0.2839, 0.5485, 0.2839, 0.5485, 0.2161, 0.5485, 0.2161, 0.5485, 0.2839, 0.5765, 0.2839, 0.5765, 0.2161, 0.5765, 0.2161, 0.5765, 0.2161, 0.5765, 0.2161, 0.5765, 0.2839, 0.5765, 0.2839, 0.5765, 0.2161, 0.5765, 0.2161, 0.5765, 0.2161, 0.5765, 0.2161, 0.5765, 0.2839, 0.5765, 0.2839, 0.5765, 0.2161, 0.5765, 0.2161, 0.5765, 0.2839, 0.5485, 0.2839, 0.5485, 0.2839, 0.5765, 0.2839, 0.5765, 0.2839, 0.5485, 0.2839, 0.5485, 0.2839, 0.5485, 0.2839, 0.5485, 0.2839, 0.5485, 0.2839, 0.5485, 0.2839, 0.5765, 0.2839, 0.5765, 0.2839, 0.5765, 0.2839, 0.5765, 0.2839, 0.5765, 0.2839, 0.5765, 0.2161, 0.5765, 0.2161, 0.5765, 0.2161, 0.5485, 0.2161, 0.5485, 0.2161, 0.5485, 0.2161, 0.5485, 0.2161, 0.5485, 0.2161, 0.5485, 0.2161, 0.5765, 0.2161, 0.5765, 0.2161, 0.5485, 0.2161, 0.5485, 0.2161, 0.5765, 0.2161, 0.5765, 0.2161, 0.5765, 0.2161, 0.5765, 0.5, 0.5896, 0.5, 0.5896, 0.625, 0.5896, 0.625, 0.5896, 0.5, 0.5896, 0.5, 0.5896, 0.625, 0.5896, 0.625, 0.5896, 0.5, 0.6634, 0.5, 0.6634, 0.5, 0.5896, 0.5, 0.5896, 0.625, 0.6634, 0.625, 0.6634, 0.5, 0.6634, 0.5, 0.6634, 0.625, 0.6634, 0.625, 0.6634, 0.5, 0.6634, 0.5, 0.6634, 0.5, 0.6634, 0.5, 0.6634, 0.5, 0.5896, 0.5, 0.5896, 0.625, 0.6634, 0.625, 0.6634, 0.5, 0.6634, 0.5, 0.6634, 0.625, 0.5896, 0.625, 0.5896, 0.625, 0.6634, 0.625, 0.6634, 0.5, 0.5896, 0.5, 0.5896, 0.625, 0.5896, 0.625, 0.5896, 0.625, 0.5896, 0.625, 0.5896, 0.625, 0.6634, 0.625, 0.6634, 0.5, 0.5896, 0.5, 0.5896, 0.625, 0.5896, 0.625, 0.5896, 0.5, 0.6634, 0.5, 0.6634, 0.5, 0.5896, 0.5, 0.5896, 0.5, 0.5896, 0.5, 0.5896, 0.625, 0.5896, 0.625, 0.5896, 0.5, 0.6634, 0.5, 0.6634, 0.5, 0.5896, 0.5, 0.5896, 0.625, 0.6634, 0.625, 0.6634, 0.5, 0.6634, 0.5, 0.6634, 0.625, 0.5896, 0.625, 0.5896, 0.625, 0.6634, 0.625, 0.6634, 0.625, 0.6634, 0.625, 0.6634, 0.5, 0.6634, 0.5, 0.6634, 0.5, 0.6634, 0.5, 0.6634, 0.5, 0.5896, 0.5, 0.5896, 0.625, 0.6634, 0.625, 0.6634, 0.5, 0.6634, 0.5, 0.6634, 0.625, 0.5896, 0.625, 0.5896, 0.625, 0.6634, 0.625, 0.6634, 0.5, 0.5896, 0.5, 0.5896, 0.625, 0.5896, 0.625, 0.5896, 0.625, 0.5896, 0.625, 0.5896, 0.625, 0.6634, 0.625, 0.6634, 0.5, 0.5896, 0.5, 0.5896, 0.625, 0.5896, 0.625, 0.5896, 0.5, 0.6634, 0.5, 0.6634, 0.5, 0.5896, 0.5, 0.5896, 0.5, 0.6634, 0.5, 0.6634, 0.5, 0.5896, 0.5, 0.5896, 0.5, 0.6634, 0.5, 0.6634, 0.5, 0.5896, 0.5, 0.5896, 0.625, 0.6634, 0.625, 0.6634, 0.5, 0.6634, 0.5, 0.6634, 0.625, 0.5896, 0.625, 0.5896, 0.625, 0.6634, 0.625, 0.6634, 0.625, 0.6634, 0.625, 0.5896, 0.5, 0.5896, 0.5, 0.6634, 0.625, 0.6634, 0.625, 0.6634, 0.5, 0.6634, 0.5, 0.6634, 0.625, 0.5896, 0.625, 0.5896, 0.625, 0.6634, 0.625, 0.6634, 0.5, 0.5896, 0.5, 0.5896, 0.625, 0.5896, 0.625, 0.5896, 0.375, 0.625, 0.375, 0.625, 0.125, 0.625, 0.125, 0.625, 0.375, 0.5, 0.375, 0.5, 0.375, 0.625, 0.375, 0.625, 0.375, 0.25, 0.375, 0.25, 0.375, 0.5, 0.375, 0.5, 0.875, 0.6654, 0.875, 0.6654, 0.8014, 0.6654, 0.8014, 0.6654, 0.625, 0.1598, 0.625, 0.1598, 0.625, 0.08455, 0.625, 0.08455, 0.875, 0.6654, 0.875, 0.6654, 0.8014, 0.6654, 0.8014, 0.6654, 0.8014, 0.5902, 0.8014, 0.5902, 0.875, 0.5902, 0.875, 0.5902, 0.8014, 0.6654, 0.8014, 0.6654, 0.8014, 0.5902, 0.8014, 0.5902, 0.8014, 0.5902, 0.8014, 0.5902, 0.875, 0.5902, 0.875, 0.5902, 0.8014, 0.6654, 0.8014, 0.6654, 0.8014, 0.5902, 0.8014, 0.5902, 0.625, 0.1598, 0.625, 0.1598, 0.625, 0.08455, 0.625, 0.08455, 0.8014, 0.6654, 0.8014, 0.6654, 0.8014, 0.5902, 0.8014, 0.5902, 0.625, 0.1598, 0.625, 0.1598, 0.625, 0.08455, 0.625, 0.08455, 0.875, 0.6654, 0.875, 0.6654, 0.8014, 0.6654, 0.8014, 0.6654, 0.8014, 0.5902, 0.8014, 0.5902, 0.875, 0.5902, 0.875, 0.5902, 0.375, 0.25, 0.375, 0.5, 0.5, 0.5, 0.625, 0.5, 0.625, 0.3236, 0.625, 0.25, 0.375, 0.25, 0.375, 0.25, 0.625, 0.25, 0.625, 0.25, 0.625, 0.5, 0.625, 0.5, 0.5, 0.5, 0.5, 0.5, 0.375, 0.5, 0.375, 0.5, 0.375, 0.25, 0.375, 0.25, 0.8014, 0.5, 0.8014, 0.5, 0.625, 0.5, 0.625, 0.5, 0.5, 0.5, 0.5, 0.5, 0.375, 0.5, 0.375, 0.5, 0.8014, 0.6654, 0.8014, 0.6654, 0.875, 0.6654, 0.875, 0.6654, 0.875, 0.6654, 0.875, 0.5902, 0.8014, 0.5902, 0.8014, 0.6654, 0.625, 0.1598, 0.625, 0.1598, 0.625, 0.08455, 0.625, 0.08455, 0.875, 0.6654, 0.875, 0.6654, 0.8014, 0.6654, 0.8014, 0.6654, 0.8014, 0.5902, 0.8014, 0.5902, 0.875, 0.5902, 0.875, 0.5902])
me_cube.materials.append(mat_fut_001)
me_cube.materials.append(mat_futbolka)
me_cube.materials.append(mat_material)
me_cube.materials.append(mat_material_001)
me_cube.materials.append(mat_material_002)
me_cube.use_mirror_vertex_groups = False
me_cube.update()
arm_armature = bpy.data.armatures.new('Armature')  # bones are not reproduced

# ---- objects
ob_cube = bpy.data.objects.new('Cube', me_cube)
ob_light = bpy.data.objects.new('Light', light_light)
ob_camera = bpy.data.objects.new('Camera', cam_camera)
ob_armature = bpy.data.objects.new('Armature', arm_armature)

# ---- transforms, parenting, visibility, modifiers, constraints
ob_cube.parent = ob_armature
ob_cube.matrix_parent_inverse = Matrix(((1.0, -0.0, 0.0, -4.858), (-0.0, 1.0, -0.0, -0.8296), (0.0, -0.0, 1.0, 5.305), (-0.0, 0.0, -0.0, 1.0)))
ob_cube.location = (-0.01415, -0.07238, 0.01495)
ob_cube.lock_rotations_4d = False
ob_cube.empty_display_type = 'ARROWS'
ob_cube.lineart.crease_threshold = 0.0
_vg = ob_cube.vertex_groups.new(name='Bone')
for _i, _w in zip([38, 39, 40, 41, 42, 43, 44, 45, 48, 49, 53, 158, 159, 160, 161, 187, 194, 214, 224, 225, 226, 227, 228, 229, 230, 231, 235, 239, 344, 345, 346, 347, 360, 362], [0.0566, 0.1708, 0.05962, 0.05456, 0.08786, 0.7931, 0.05175, 0.8903, 0.0004875, 0.0819, 0.06269, 0.04524, 0.437, 0.07052, 0.5065, 0.07082, 0.02436, 0.0006486, 0.4201, 0.1873, 0.1046, 0.04977, 0.1179, 0.8024, 0.06451, 0.8953, 0.07765, 0.06014, 0.08666, 0.4452, 0.291, 0.5312, 0.07075, 0.02807]): _vg.add([_i], _w, 'REPLACE')
_vg = ob_cube.vertex_groups.new(name='Bone.001')
for _i, _w in zip([0, 1, 2, 3, 4, 5, 6, 7, 8, 9, 11, 12, 13, 14, 15, 16, 17, 18, 19, 28, 29, 38, 39, 40, 41, 43, 45, 158, 159, 160, 161, 174, 175, 176, 177, 178, 179, 186, 187, 188, 189, 190, 191, 192, 193, 194, 195, 196, 197, 198, 199, 200, 201, 202, 203, 204, 205, 214, 215, 224, 225, 226, 227, 228, 229, 230, 231, 344, 345, 346, 347, 360, 361, 362, 363, 364, 365], [0.1285, 0.3183, 0.09461, 0.1742, 0.3657, 0.8464, 0.2398, 0.7916, 0.1743, 0.08815, 0.247, 0.2628, 0.1069, 0.132, 0.1395, 0.02279, 0.007935, 0.09499, 0.1199, 0.2837, 0.9504, 0.2017, 0.7368, 0.3111, 0.9247, 0.05912, 0.03689, 0.188, 0.5405, 0.1172, 0.3748, 0.3181, 0.8459, 0.1778, 0.3655, 0.2785, 0.1366, 0.3586, 0.6779, 0.1367, 0.3191, 0.5324, 0.9385, 0.713, 0.9062, 0.5088, 0.2675, 0.04148, 0.7171, 0.6034, 0.1967, 0.389, 0.5038, 0.1426, 0.05118, 0.1921, 0.3197, 0.6326, 0.974, 0.2889, 0.7751, 0.6015, 0.9417, 0.01348, 0.06154, 0.02743, 0.03533, 0.3571, 0.5425, 0.17, 0.393, 0.6777, 0.9383, 0.5193, 0.5612, 0.6203, 0.378]): _vg.add([_i], _w, 'REPLACE')
_vg = ob_cube.vertex_groups.new(name='Bone.003')
for _i, _w in zip([0, 1, 2, 3, 4, 5, 6, 7, 8, 9, 11, 12, 13, 14, 15, 16, 17, 18, 19, 28, 30, 31, 32, 33, 34, 35, 36, 37, 38, 40, 126, 127, 128, 129, 158, 160, 174, 175, 176, 177, 178, 179], [0.6998, 0.4365, 0.7725, 0.7031, 0.1468, 0.04831, 0.1044, 0.07068, 0.653, 0.05547, 0.2896, 0.313, 0.7761, 0.3299, 0.2209, 0.897, 0.9163, 0.8166, 0.7691, 0.505, 0.9976, 0.9909, 0.9983, 0.999, 0.9406, 0.6041, 0.9569, 0.9753, 0.05923, 0.09722, 0.9454, 0.8597, 0.9386, 0.9514, 0.05527, 0.02115, 0.4369, 0.04878, 0.6446, 0.1704, 0.311, 0.6833]): _vg.add([_i], _w, 'REPLACE')
_vg = ob_cube.vertex_groups.new(name='Bone.004')
for _i, _w in zip([34, 35, 36, 126, 127, 128, 129, 130, 131, 132, 133, 134, 135, 136, 137, 138, 139, 140, 141], [0.05865, 0.3955, 0.03371, 0.0524, 0.1383, 0.0583, 0.04039, 0.9019, 0.9075, 0.8957, 0.8888, 0.6081, 0.6116, 0.6019, 0.5977, 0.1374, 0.1339, 0.136, 0.1446]): _vg.add([_i], _w, 'REPLACE')
_vg = ob_cube.vertex_groups.new(name='Bone.005')
for _i, _w in zip([130, 131, 132, 133, 134, 135, 136, 137, 138, 139, 140, 141, 142, 143, 144, 145, 146, 147, 148, 149, 150, 151, 152, 153, 154, 155, 156, 157], [0.07836, 0.07484, 0.08345, 0.08866, 0.3823, 0.3798, 0.3878, 0.391, 0.8605, 0.8641, 0.8617, 0.8528, 0.9958, 0.996, 0.9972, 0.9973, 0.9973, 0.9973, 0.9984, 0.9984, 0.9993, 0.9993, 0.9997, 0.9997, 0.9994, 0.9994, 0.9997, 0.9997]): _vg.add([_i], _w, 'REPLACE')
_vg = ob_cube.vertex_groups.new(name='Bone.002')
for _i, _w in zip([0, 1, 2, 3, 4, 5, 6, 7, 8, 9, 10, 11, 12, 13, 14, 15, 16, 17, 18, 19, 20, 21, 22, 23, 24, 26, 27, 28, 162, 164, 165, 168, 169, 172, 173, 174, 175, 176, 177, 178, 179, 180, 181, 184, 185, 186, 190, 192, 193, 194, 195, 196, 197, 198, 200, 201, 202, 206, 207, 208, 209, 210, 212, 213, 348, 350, 351, 354, 355, 358, 359, 362, 363, 364, 365, 367, 370, 371], [0.1343, 0.02692, 0.1122, 0.05426, 0.4788, 0.05493, 0.6533, 0.1309, 0.08747, 0.8547, 0.9696, 0.4544, 0.4008, 0.08414, 0.5269, 0.6323, 0.05655, 0.04795, 0.0349, 0.04653, 0.823, 0.9577, 0.7993, 0.7357, 0.1175, 0.3946, 0.2126, 0.01963, 0.04658, 0.2695, 0.1715, 0.1069, 0.07959, 0.07353, 0.06327, 0.02697, 0.05523, 0.0921, 0.4551, 0.3844, 0.1401, 0.01228, 0.06663, 0.06582, 0.05938, 0.08381, 0.3979, 0.2164, 0.03165, 0.03622, 0.6887, 0.9455, 0.1052, 0.2311, 0.3303, 0.2928, 0.02696, 0.7872, 0.9471, 0.455, 0.4262, 0.1103, 0.1504, 0.1706, 0.03463, 0.1103, 0.1249, 0.04745, 0.05094, 0.02085, 0.02635, 0.04267, 0.3578, 0.2219, 0.08797, 0.03574, 0.01467, 0.02037]): _vg.add([_i], _w, 'REPLACE')
_vg = ob_cube.vertex_groups.new(name='Bone.006')
for _i, _w in zip([20, 21, 22, 23, 24, 25, 26, 27, 162, 163, 164, 165, 166, 167, 168, 169, 170, 171, 172, 173, 180, 181, 182, 183, 184, 185, 206, 207, 208, 209, 210, 211, 212, 213, 348, 349, 350, 351, 352, 353, 354, 355, 356, 357, 358, 359, 366, 367, 368, 369, 370, 371], [0.177, 0.03464, 0.2007, 0.2643, 0.8825, 0.9905, 0.6054, 0.7874, 0.9517, 0.9908, 0.7305, 0.8285, 0.9818, 0.9964, 0.8931, 0.9204, 0.9824, 0.9974, 0.9265, 0.9367, 0.9689, 0.9334, 0.981, 0.9951, 0.9342, 0.9406, 0.2128, 0.05289, 0.545, 0.5738, 0.8897, 0.9895, 0.8496, 0.8294, 0.9577, 0.9953, 0.8897, 0.8751, 0.9873, 0.9984, 0.9513, 0.9491, 0.9888, 0.9988, 0.9646, 0.9618, 0.9792, 0.9571, 0.9881, 0.9975, 0.9677, 0.9648]): _vg.add([_i], _w, 'REPLACE')
_vg = ob_cube.vertex_groups.new(name='Bone.007')
for _i, _w in zip([186, 187, 188, 189, 190, 192, 193, 194, 195, 197, 198, 199, 200, 201, 202, 203, 204, 205, 214, 216, 217, 218, 219, 220, 221, 222, 223, 226, 312, 313, 314, 315, 360, 362, 363, 364, 365], [0.5391, 0.1931, 0.8402, 0.6446, 0.06642, 0.06935, 0.05033, 0.3848, 0.03601, 0.1757, 0.1554, 0.7765, 0.2755, 0.2002, 0.812, 0.926, 0.7794, 0.6216, 0.2915, 0.9892, 0.9886, 0.9982, 0.9978, 0.5885, 0.5829, 0.9531, 0.9551, 0.02145, 0.8341, 0.8266, 0.9332, 0.9328, 0.1934, 0.368, 0.07798, 0.1458, 0.5155]): _vg.add([_i], _w, 'REPLACE')
_vg = ob_cube.vertex_groups.new(name='Bone.013')
for _i, _w in zip([220, 221, 222, 223, 312, 313, 314, 315, 316, 317, 318, 319, 320, 321, 322, 323, 324, 325, 326, 327], [0.4108, 0.4164, 0.04073, 0.03682, 0.1631, 0.1702, 0.06302, 0.06314, 0.88, 0.8608, 0.8757, 0.8647, 0.593, 0.4375, 0.4078, 0.4157, 0.1457, 0.113, 0.07877, 0.09319]): _vg.add([_i], _w, 'REPLACE')
_vg = ob_cube.vertex_groups.new(name='Bone.014')
for _i, _w in zip([316, 317, 318, 319, 320, 321, 322, 323, 324, 325, 326, 327, 328, 329, 330, 331, 332, 333, 334, 335, 336, 337, 338, 339, 340, 341, 342, 343], [0.09935, 0.1198, 0.1069, 0.1158, 0.3964, 0.5527, 0.5841, 0.5749, 0.8517, 0.8846, 0.9196, 0.9048, 0.9953, 0.9962, 0.9986, 0.9982, 0.9967, 0.9973, 0.9993, 0.999, 0.9991, 0.9992, 0.9998, 0.9998, 0.9993, 0.9994, 0.9998, 0.9998]): _vg.add([_i], _w, 'REPLACE')
_vg = ob_cube.vertex_groups.new(name='Bone.008')
for _i, _w in zip([46, 47, 48, 49, 50, 51, 52, 53, 54, 55, 56, 57, 58, 59, 60, 61, 62, 63, 64, 65, 66, 67, 68, 69, 70, 71, 72, 73, 74, 75, 76, 77, 78, 79, 80, 81, 82, 83, 84, 85], [0.1562, 0.6398, 0.6723, 0.1611, 0.1688, 0.6315, 0.6554, 0.1432, 1.0, 1.0, 1.0, 1.0, 1.0, 1.0, 1.0, 1.0, 1.0, 1.0, 1.0, 1.0, 0.9948, 0.8285, 0.9793, 0.9962, 0.9757, 0.9955, 0.994, 0.8201, 0.9721, 0.8395, 0.8357, 0.9695, 0.1717, 0.1516, 0.1653, 0.1762, 0.02332, 0.002513, 0.01701, 0.0319]): _vg.add([_i], _w, 'REPLACE')
_vg = ob_cube.vertex_groups.new(name='Bone.009')
for _i, _w in zip([67, 73, 74, 75, 76, 77, 78, 79, 80, 81, 82, 83, 84, 85, 86, 87, 88, 89, 93], [0.1711, 0.1794, 0.005657, 0.1603, 0.164, 0.01076, 0.8266, 0.8474, 0.8332, 0.8217, 0.9581, 0.9703, 0.9618, 0.9528, 0.963, 0.9705, 0.9652, 0.9578, 2.295e-05]): _vg.add([_i], _w, 'REPLACE')
_vg = ob_cube.vertex_groups.new(name='Bone.010')
for _i, _w in zip([86, 87, 88, 89, 90, 91, 92, 93, 94, 95, 96, 97, 98, 99, 100, 101, 106, 107, 108, 109, 110, 111, 112, 113, 118, 119, 120, 121, 122, 123, 124, 125], [0.009687, 0.0006722, 0.002676, 0.01023, 0.9386, 0.9769, 0.8529, 0.8116, 0.8522, 0.9371, 0.2915, 0.324, 0.4845, 0.4984, 0.04641, 0.08951, 0.834, 0.8854, 0.604, 0.5755, 0.8126, 0.8401, 0.6993, 0.7044, 0.3457, 0.6038, 0.2353, 0.4044, 0.7947, 0.3097, 0.4938, 0.1478]): _vg.add([_i], _w, 'REPLACE')
_vg = ob_cube.vertex_groups.new(name='Bone.011')
for _i, _w in zip([90, 92, 93, 94, 95, 96, 97, 98, 99, 100, 101, 102, 103, 104, 105, 106, 107, 108, 109, 110, 111, 112, 113, 114, 115, 116, 117, 118, 119, 120, 121, 122, 123, 124, 125], [0.03272, 0.129, 0.1632, 0.1384, 0.06009, 0.703, 0.6674, 0.5146, 0.5015, 0.9514, 0.9092, 0.9913, 0.9923, 0.9975, 0.9979, 0.1624, 0.1133, 0.395, 0.4242, 0.1851, 0.1587, 0.2995, 0.2949, 0.9972, 0.9974, 0.9981, 0.9982, 0.649, 0.3907, 0.7621, 0.593, 0.2036, 0.6871, 0.5059, 0.8515]): _vg.add([_i], _w, 'REPLACE')
_vg = ob_cube.vertex_groups.new(name='Bone.012')
for _i, _w in zip([0, 1, 3, 5, 8, 13, 18, 19, 28, 38, 39, 40, 42, 43, 44, 45, 46, 47, 48, 49, 50, 51, 52, 53, 158, 160, 161, 174, 175, 176, 179], [0.01684, 0.1869, 0.06203, 0.01792, 0.07685, 0.009653, 0.03326, 0.05676, 0.1601, 0.6737, 0.07797, 0.5226, 0.8709, 0.1365, 0.9154, 0.06179, 0.8519, 0.3609, 0.3003, 0.7506, 0.8228, 0.3635, 0.3216, 0.79, 0.702, 0.7687, 0.1073, 0.1867, 0.01799, 0.07714, 0.02152]): _vg.add([_i], _w, 'REPLACE')
_vg = ob_cube.vertex_groups.new(name='Bone.015')
for _i, _w in zip([232, 233, 234, 235, 236, 237, 238, 239, 240, 241, 242, 243, 244, 245, 246, 247, 248, 249, 250, 251, 252, 253, 254, 255, 256, 257, 258, 259, 260, 261, 262, 263, 264, 265, 266, 267, 268, 269, 270, 271], [0.1597, 0.6191, 0.7019, 0.1597, 0.1728, 0.6073, 0.679, 0.1418, 1.0, 1.0, 1.0, 1.0, 1.0, 1.0, 1.0, 1.0, 1.0, 1.0, 1.0, 1.0, 0.9934, 0.8198, 0.9823, 0.9971, 0.9795, 0.9962, 0.9924, 0.8137, 0.9671, 0.8461, 0.844, 0.9656, 0.1764, 0.1525, 0.1592, 0.1752, 0.0268, 0.007079, 0.01121, 0.02714]): _vg.add([_i], _w, 'REPLACE')
_vg = ob_cube.vertex_groups.new(name='Bone.016')
for _i, _w in zip([253, 259, 260, 261, 262, 263, 264, 265, 266, 267, 268, 269, 270, 271, 272, 273, 274, 275], [0.1798, 0.1858, 0.01562, 0.1537, 0.1557, 0.01858, 0.8218, 0.8462, 0.8395, 0.823, 0.9563, 0.9673, 0.9651, 0.956, 0.9631, 0.9661, 0.9662, 0.9627]): _vg.add([_i], _w, 'REPLACE')
_vg = ob_cube.vertex_groups.new(name='Bone.017')
for _i, _w in zip([187, 194, 214, 224, 225, 226, 228, 229, 230, 231, 232, 233, 234, 235, 236, 237, 238, 239, 344, 346, 347, 360, 362], [0.04788, 0.00173, 0.03866, 0.2632, 0.01444, 0.2558, 0.835, 0.1263, 0.8852, 0.05788, 0.8465, 0.3813, 0.2746, 0.7564, 0.8164, 0.3867, 0.3005, 0.7936, 0.5321, 0.5194, 0.07032, 0.04778, 0.004207]): _vg.add([_i], _w, 'REPLACE')
_vg = ob_cube.vertex_groups.new(name='Bone.018')
for _i, _w in zip([272, 273, 274, 275, 276, 277, 278, 279, 280, 281, 282, 283, 284, 285, 286, 287, 289, 292, 293, 294, 295, 296, 297, 298, 299, 304, 305, 306, 307, 308, 309, 310, 311], [0.01195, 0.008418, 0.007567, 0.01242, 0.9747, 0.9594, 0.955, 0.9716, 0.937, 0.907, 0.8599, 0.8874, 0.5971, 0.5262, 0.1234, 0.1871, 0.006105, 0.8779, 0.8496, 0.7485, 0.6441, 0.8452, 0.8245, 0.7767, 0.7304, 0.8206, 0.8564, 0.6, 0.7158, 0.8231, 0.7687, 0.5294, 0.2804]): _vg.add([_i], _w, 'REPLACE')
_vg = ob_cube.vertex_groups.new(name='Bone.019')
for _i, _w in zip([278, 280, 281, 282, 283, 284, 285, 286, 287, 288, 289, 290, 291, 292, 293, 294, 295, 296, 297, 298, 299, 300, 301, 302, 303, 304, 305, 306, 307, 308, 309, 310, 311], [0.002068, 0.05629, 0.08331, 0.135, 0.1091, 0.4021, 0.4731, 0.876, 0.8123, 0.9787, 0.9718, 0.977, 0.9898, 0.1183, 0.1456, 0.2498, 0.3543, 0.1516, 0.1719, 0.2212, 0.2675, 0.9961, 0.9944, 0.9964, 0.9965, 0.1771, 0.1403, 0.3988, 0.2827, 0.1709, 0.2275, 0.4692, 0.7184]): _vg.add([_i], _w, 'REPLACE')
_m = ob_cube.modifiers.new('Armature', 'ARMATURE')
_m.object = ob_armature
ob_light.location = (4.076, 1.005, 5.904)
ob_light.rotation_euler = (0.6503, 0.05522, 1.866)
ob_light.lock_rotations_4d = False
ob_light.empty_display_type = 'ARROWS'
ob_light.color = (0.0, 0.0, 0.0, 0.0)
ob_light.lineart.crease_threshold = 0.0
ob_camera.location = (38.02, -50.41, 33.49)
ob_camera.rotation_euler = (1.109, 0.0, 0.8149)
ob_camera.lock_rotations_4d = False
ob_camera.empty_display_type = 'ARROWS'
ob_camera.color = (0.0, 0.0, 0.0, 0.0)
ob_camera.display_type = 'WIRE'
ob_camera.lineart.crease_threshold = 0.0
ob_armature.location = (0.0, 0.0, 0.0)
ob_armature.show_in_front = True

# ---- collection membership
col_collection.objects.link(ob_cube)
col_collection.objects.link(ob_light)
col_collection.objects.link(ob_camera)
col_collection.objects.link(ob_armature)

# ---- scene / render settings (as saved in the file)
scene.camera = ob_camera
scene.frame_start = 0; scene.frame_end = 40; scene.frame_set(16)
scene.render.engine = 'BLENDER_EEVEE_NEXT'
scene.render.image_settings.file_format = 'FFMPEG'
scene.render.image_settings.color_mode = 'RGB'
scene.render.use_motion_blur = True
scene.cycles.sampling_pattern = 'TABULATED_SOBOL'
scene.eevee.use_gtao = True
scene.eevee.use_raytracing = True
scene.view_settings.view_transform = 'Standard'
bpy.context.view_layer.update()
